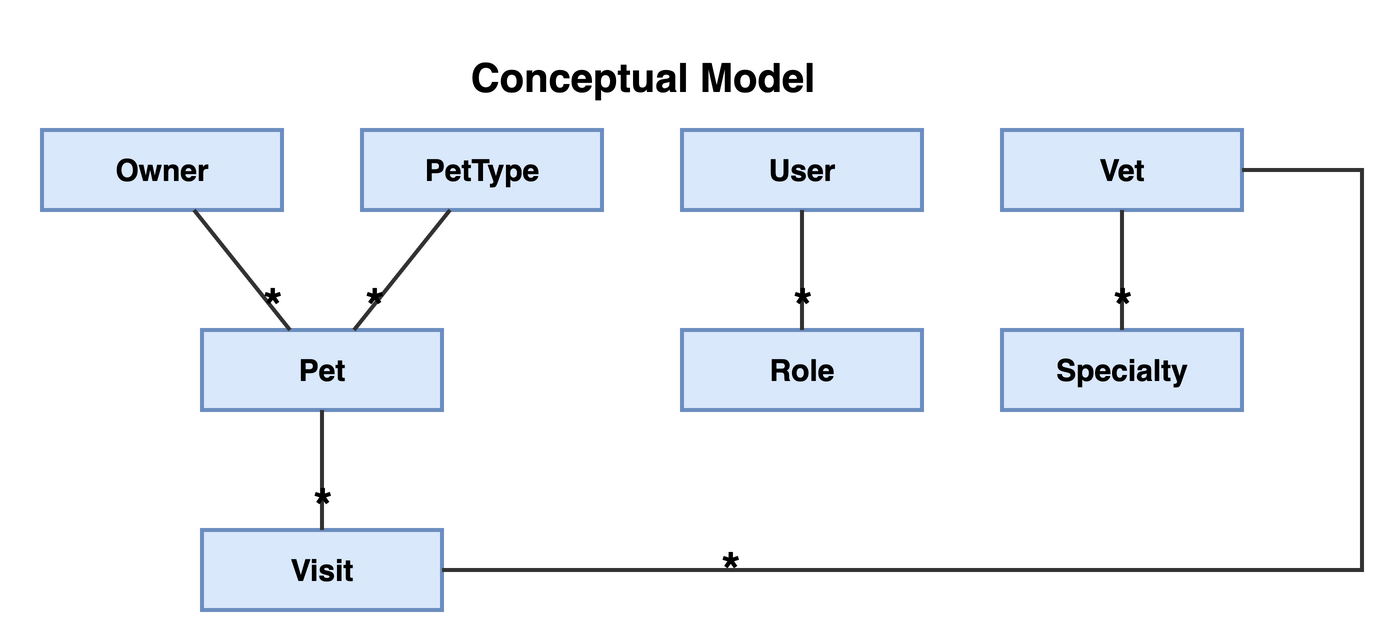

The diagram above was exported from draw.io. Its source (the exported page's mxGraphModel, read from the mxfile embedded in the PNG):
<mxGraphModel dx="800" dy="600" grid="1" gridSize="10" guides="1" tooltips="1" connect="1" arrows="1" fold="1" page="1" pageScale="1" pageWidth="850" pageHeight="1100" math="0" shadow="0">
  <root>
    <mxCell id="0" />
    <mxCell id="1" parent="0" />
    <mxCell id="title" value="Conceptual Model" style="text;html=1;fontSize=20;fontStyle=1;align=center;" vertex="1" parent="1">
      <mxGeometry x="150" y="-45" width="380" height="30" as="geometry" />
    </mxCell>
    <object label="Owner" concept="Owner" id="c-owner">
      <mxCell style="rounded=0;whiteSpace=wrap;html=1;fillColor=#dae8fc;strokeColor=#6c8ebf;fontSize=15;fontStyle=1;strokeWidth=2;" vertex="1" parent="1">
        <mxGeometry x="40" y="0" width="120" height="40" as="geometry" />
      </mxCell>
    </object>
    <object label="PetType" concept="PetType" id="c-pettype">
      <mxCell style="rounded=0;whiteSpace=wrap;html=1;fillColor=#dae8fc;strokeColor=#6c8ebf;fontSize=15;fontStyle=1;strokeWidth=2;" vertex="1" parent="1">
        <mxGeometry x="200" y="0" width="120" height="40" as="geometry" />
      </mxCell>
    </object>
    <object label="User" concept="User" id="c-user">
      <mxCell style="rounded=0;whiteSpace=wrap;html=1;fillColor=#dae8fc;strokeColor=#6c8ebf;fontSize=15;fontStyle=1;strokeWidth=2;" vertex="1" parent="1">
        <mxGeometry x="360" y="0" width="120" height="40" as="geometry" />
      </mxCell>
    </object>
    <object label="Vet" concept="Vet" id="c-vet">
      <mxCell style="rounded=0;whiteSpace=wrap;html=1;fillColor=#dae8fc;strokeColor=#6c8ebf;fontSize=15;fontStyle=1;strokeWidth=2;" vertex="1" parent="1">
        <mxGeometry x="520" y="0" width="120" height="40" as="geometry" />
      </mxCell>
    </object>
    <object label="Pet" concept="Pet" id="c-pet">
      <mxCell style="rounded=0;whiteSpace=wrap;html=1;fillColor=#dae8fc;strokeColor=#6c8ebf;fontSize=15;fontStyle=1;strokeWidth=2;" vertex="1" parent="1">
        <mxGeometry x="120" y="100" width="120" height="40" as="geometry" />
      </mxCell>
    </object>
    <object label="Role" concept="Role" id="c-role">
      <mxCell style="rounded=0;whiteSpace=wrap;html=1;fillColor=#dae8fc;strokeColor=#6c8ebf;fontSize=15;fontStyle=1;strokeWidth=2;" vertex="1" parent="1">
        <mxGeometry x="360" y="100" width="120" height="40" as="geometry" />
      </mxCell>
    </object>
    <object label="Specialty" concept="Specialty" id="c-specialty">
      <mxCell style="rounded=0;whiteSpace=wrap;html=1;fillColor=#dae8fc;strokeColor=#6c8ebf;fontSize=15;fontStyle=1;strokeWidth=2;" vertex="1" parent="1">
        <mxGeometry x="520" y="100" width="120" height="40" as="geometry" />
      </mxCell>
    </object>
    <object label="Visit" concept="Visit" id="c-visit">
      <mxCell style="rounded=0;whiteSpace=wrap;html=1;fillColor=#dae8fc;strokeColor=#6c8ebf;fontSize=15;fontStyle=1;strokeWidth=2;" vertex="1" parent="1">
        <mxGeometry x="120" y="200" width="120" height="40" as="geometry" />
      </mxCell>
    </object>
    <object label="" assoc="Owner-Pet" id="e-owner-pet">
      <mxCell style="endArrow=none;html=1;strokeColor=#333333;fontSize=12;strokeWidth=2;" edge="1" parent="1" source="c-owner" target="c-pet">
        <mxGeometry relative="1" as="geometry" />
      </mxCell>
    </object>
    <mxCell id="e-owner-pet-t" value="*" style="edgeLabel;html=1;align=center;verticalAlign=middle;fontSize=24;fontStyle=1;labelBackgroundColor=none;" vertex="1" connectable="0" parent="e-owner-pet">
      <mxGeometry x="0.6" relative="1" as="geometry">
        <mxPoint as="offset" />
      </mxGeometry>
    </mxCell>
    <object label="" assoc="Pet-PetType" id="e-pettype-pet">
      <mxCell style="endArrow=none;html=1;strokeColor=#333333;fontSize=12;strokeWidth=2;" edge="1" parent="1" source="c-pettype" target="c-pet">
        <mxGeometry relative="1" as="geometry" />
      </mxCell>
    </object>
    <mxCell id="e-pettype-pet-t" value="*" style="edgeLabel;html=1;align=center;verticalAlign=middle;fontSize=24;fontStyle=1;labelBackgroundColor=none;" vertex="1" connectable="0" parent="e-pettype-pet">
      <mxGeometry x="0.6" relative="1" as="geometry">
        <mxPoint as="offset" />
      </mxGeometry>
    </mxCell>
    <object label="" assoc="Pet-Visit" id="e-pet-visit">
      <mxCell style="endArrow=none;html=1;strokeColor=#333333;fontSize=12;strokeWidth=2;" edge="1" parent="1" source="c-pet" target="c-visit">
        <mxGeometry relative="1" as="geometry" />
      </mxCell>
    </object>
    <mxCell id="e-pet-visit-t" value="*" style="edgeLabel;html=1;align=center;verticalAlign=middle;fontSize=24;fontStyle=1;labelBackgroundColor=none;" vertex="1" connectable="0" parent="e-pet-visit">
      <mxGeometry x="0.6" relative="1" as="geometry">
        <mxPoint as="offset" />
      </mxGeometry>
    </mxCell>
    <object label="" assoc="Role-User" id="e-user-role">
      <mxCell style="endArrow=none;html=1;strokeColor=#333333;fontSize=12;strokeWidth=2;" edge="1" parent="1" source="c-user" target="c-role">
        <mxGeometry relative="1" as="geometry" />
      </mxCell>
    </object>
    <mxCell id="e-user-role-t" value="*" style="edgeLabel;html=1;align=center;verticalAlign=middle;fontSize=24;fontStyle=1;labelBackgroundColor=none;" vertex="1" connectable="0" parent="e-user-role">
      <mxGeometry x="0.6" relative="1" as="geometry">
        <mxPoint as="offset" />
      </mxGeometry>
    </mxCell>
    <object label="" assoc="Specialty-Vet" id="e-vet-specialty">
      <mxCell style="endArrow=none;html=1;strokeColor=#333333;fontSize=12;strokeWidth=2;" edge="1" parent="1" source="c-vet" target="c-specialty">
        <mxGeometry relative="1" as="geometry" />
      </mxCell>
    </object>
    <mxCell id="e-vet-specialty-t" value="*" style="edgeLabel;html=1;align=center;verticalAlign=middle;fontSize=24;fontStyle=1;labelBackgroundColor=none;" vertex="1" connectable="0" parent="e-vet-specialty">
      <mxGeometry x="0.6" relative="1" as="geometry">
        <mxPoint as="offset" />
      </mxGeometry>
    </mxCell>
    <object label="" assoc="Vet-Visit" id="e-vet-visit">
      <mxCell style="endArrow=none;html=1;strokeColor=#333333;strokeWidth=2;fontSize=12;edgeStyle=orthogonalEdgeStyle;rounded=0;exitX=1;exitY=0.5;exitDx=0;exitDy=0;entryX=1;entryY=0.5;entryDx=0;entryDy=0;" edge="1" parent="1" source="c-visit" target="c-vet">
        <mxGeometry relative="1" as="geometry">
          <Array as="points">
            <mxPoint x="700" y="220" />
            <mxPoint x="700" y="20" />
          </Array>
        </mxGeometry>
      </mxCell>
    </object>
    <mxCell id="e-vet-visit-s" value="*" style="edgeLabel;html=1;align=center;verticalAlign=middle;fontSize=24;fontStyle=1;labelBackgroundColor=none;" vertex="1" connectable="0" parent="e-vet-visit">
      <mxGeometry x="-0.6" relative="1" as="geometry" />
    </mxCell>
  </root>
</mxGraphModel>